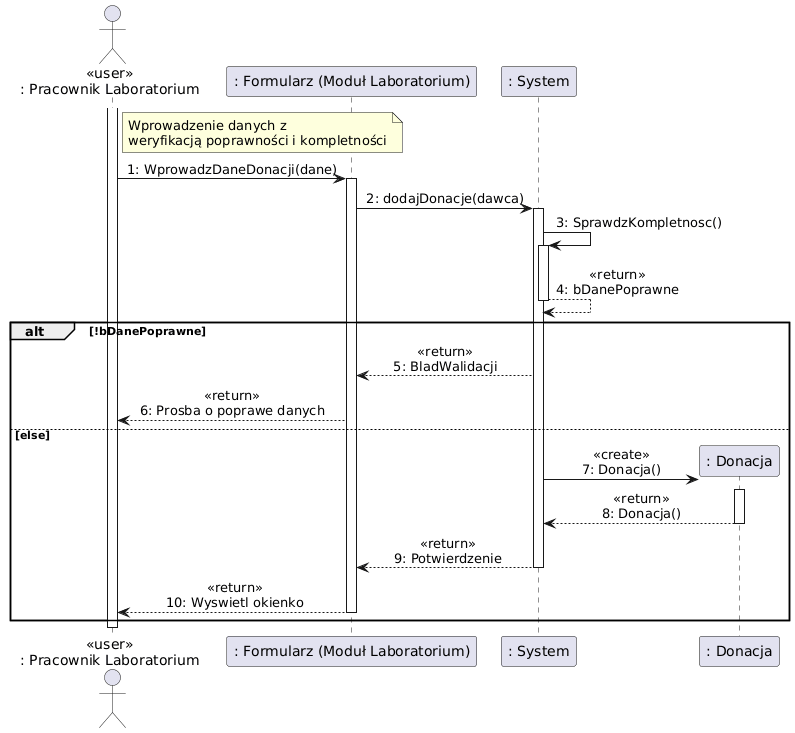

The diagram above was rendered by PlantUML. Its source (embedded in the PNG):
@startuml
skinparam sequenceMessageAlign center

actor "<<user>>\n: Pracownik Laboratorium" as PL
participant ": Formularz (Moduł Laboratorium)" as GUI
participant ": System" as L
participant ": Donacja" as Don

activate PL

note right of PL
  Wprowadzenie danych z 
  weryfikacją poprawności i kompletności
end note

PL -> GUI: 1: WprowadzDaneDonacji(dane)
activate GUI

GUI -> L: 2: dodajDonacje(dawca)
activate L

L -> L: 3: SprawdzKompletnosc()
activate L
L --> L: <<return>>\n4: bDanePoprawne
deactivate L

alt !bDanePoprawne
    L --> GUI: <<return>>\n5: BladWalidacji
    GUI --> PL: <<return>>\n6: Prosba o poprawe danych
else else
    create Don
    L -> Don: <<create>>\n7: Donacja()
    activate Don
    Don --> L: <<return>>\n8: Donacja()
    deactivate Don
    
    L --> GUI: <<return>>\n9: Potwierdzenie
    deactivate L
    GUI --> PL: <<return>>\n10: Wyswietl okienko
    deactivate GUI
end


deactivate GUI
deactivate PL
@enduml